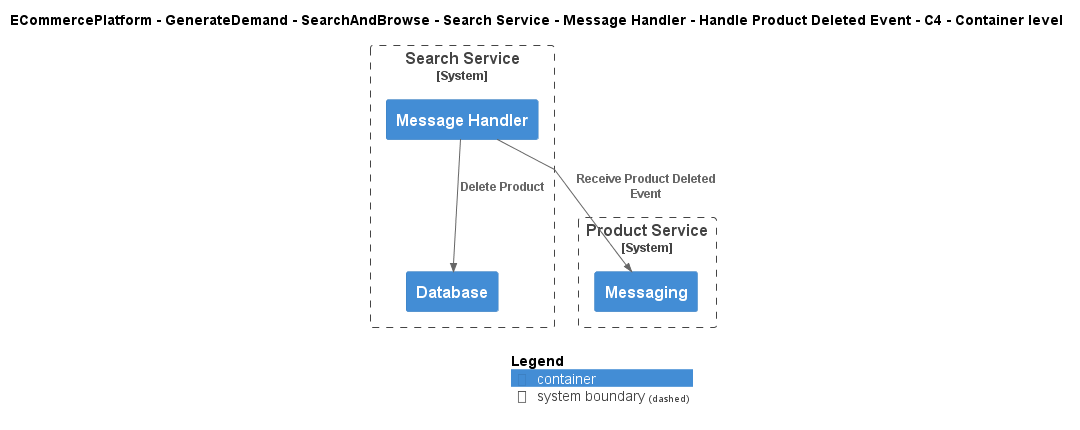

The diagram above was rendered by PlantUML. Its source (embedded in the PNG):
@startuml
!include ..\..\..\..\..\..\..\..\..\.c4s\C4_Container.puml

AddElementTag("c4interflow:lifecycle:new", $bgColor=green, $fontColor=#ffffff, $borderColor=green, $shadowing="False")
AddElementTag("c4interflow:lifecycle:changed", $bgColor=orange, $fontColor=#ffffff, $borderColor=orange, $shadowing="False")
AddElementTag("c4interflow:lifecycle:removed", $bgColor=red, $fontColor=#ffffff, $borderColor=red, $shadowing="False")

AddRelTag("c4interflow:lifecycle:new", $textColor=green, $lineColor=green)
AddRelTag("c4interflow:lifecycle:changed", $textColor=orange, $lineColor=orange)
AddRelTag("c4interflow:lifecycle:removed", $textColor=red, $lineColor=red)

SHOW_PERSON_PORTRAIT()
LAYOUT_TOP_DOWN()

skinparam linetype polyline

title ECommercePlatform - GenerateDemand - SearchAndBrowse - Search Service - Message Handler - Handle Product Deleted Event - C4 - Container level


System_Boundary(ECommercePlatform.GenerateDemand.SearchAndBrowse.SoftwareSystems.SearchService, "Search Service") {
    Container(ECommercePlatform.GenerateDemand.SearchAndBrowse.SoftwareSystems.SearchService.Containers.MessageHandler, "Message Handler", "", "")
    Container(ECommercePlatform.GenerateDemand.SearchAndBrowse.SoftwareSystems.SearchService.Containers.Database, "Database", "", "")
}

System_Boundary(ECommercePlatform.CreateProduct.ProductInformationManagement.SoftwareSystems.ProductService, "Product Service") {
    Container(ECommercePlatform.CreateProduct.ProductInformationManagement.SoftwareSystems.ProductService.Containers.Messaging, "Messaging", "", "")
}

Rel(ECommercePlatform.GenerateDemand.SearchAndBrowse.SoftwareSystems.SearchService.Containers.MessageHandler, ECommercePlatform.CreateProduct.ProductInformationManagement.SoftwareSystems.ProductService.Containers.Messaging, "Receive Product Deleted Event")
Rel(ECommercePlatform.GenerateDemand.SearchAndBrowse.SoftwareSystems.SearchService.Containers.MessageHandler, ECommercePlatform.GenerateDemand.SearchAndBrowse.SoftwareSystems.SearchService.Containers.Database, "Delete Product")


SHOW_LEGEND()
@enduml